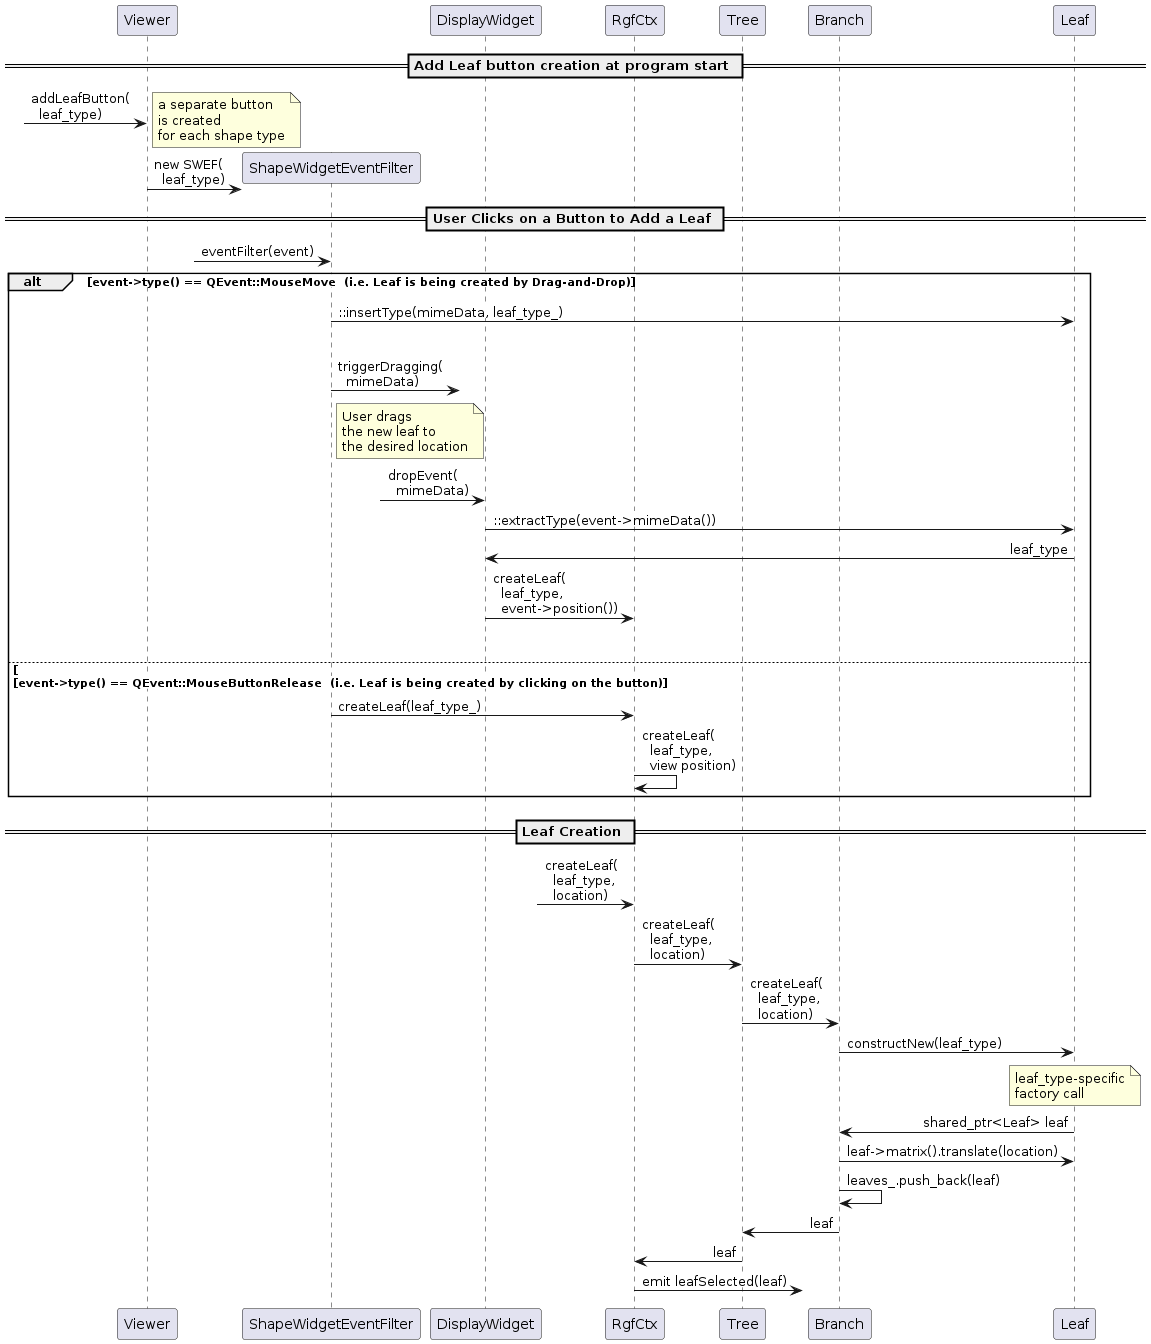

The diagram above was rendered by PlantUML. Its source (embedded in the PNG):
@startuml

participant Viewer                 as V
participant ShapeWidgetEventFilter as SWEF
participant DisplayWidget  as DW
participant RgfCtx         as CTX
participant Tree           as TR
participant Branch         as BR
participant Leaf           as LF

!pragma teoz true

skinparam sequenceMessageAlign direction

== Add Leaf button creation at program start ==

?->      V : addLeafButton(\n  leaf_type)
rnote right: a separate button\nis created\nfor each shape type
V -> SWEF **: new SWEF(\n  leaf_type)

== User Clicks on a Button to Add a Leaf ==


?->  SWEF: eventFilter(event)

alt <back:white>event->type() == QEvent::MouseMove  (i.e. Leaf is being created by Drag-and-Drop)

SWEF -> LF: <back:white>::insertType(mimeData, leaf_type_)
|||
{start} SWEF ->?: <back:white>triggerDragging(\n  mimeData)
note right of SWEF: User drags\nthe new leaf to\nthe desired location
{end} ?-> DW: <back:white>dropEvent(\n  mimeData)

DW -> LF: <back:white>::extractType(event->mimeData())
LF -> DW: <back:white>leaf_type
DW -> CTX: createLeaf(\n  leaf_type,\n  event->position())
|||
else \n<back:white>[event->type() == QEvent::MouseButtonRelease  (i.e. Leaf is being created by clicking on the button)

SWEF -> CTX: createLeaf(leaf_type_)
CTX -> CTX: createLeaf(\n  leaf_type,\n  view position)

end


== Leaf Creation ==

?-> CTX: <back:white>createLeaf(\n  leaf_type,\n  location)
CTX -> TR: <back:white>createLeaf(\n  leaf_type,\n  location)
TR -> BR: <back:white>createLeaf(\n  leaf_type,\n  location)
BR -> LF: constructNew(leaf_type)
note over LF: leaf_type-specific\nfactory call
LF -> BR: shared_ptr<Leaf> leaf
BR -> LF: leaf->matrix().translate(location)
BR -> BR: leaves_.push_back(leaf)
BR -> TR: leaf
TR -> CTX: leaf
CTX ->?: <back:white>emit leafSelected(leaf)

@enduml